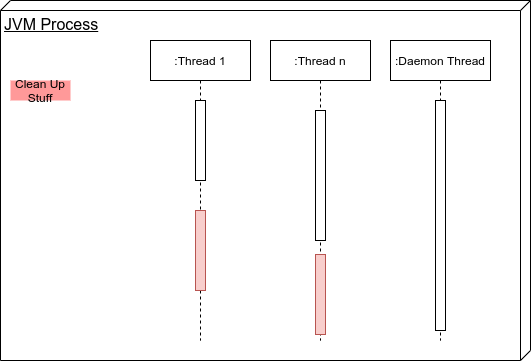

The diagram above was exported from draw.io. Its source (the exported page's mxGraphModel, read from the mxfile embedded in the PNG):
<mxGraphModel dx="774" dy="1208" grid="1" gridSize="10" guides="1" tooltips="1" connect="1" arrows="1" fold="1" page="1" pageScale="1" pageWidth="1169" pageHeight="827" math="0" shadow="0">
  <root>
    <mxCell id="0" />
    <mxCell id="1" parent="0" />
    <mxCell id="k9qg8ukaFyBwpf-Ns3Vs-27" value="&lt;font style=&quot;font-size: 16px&quot;&gt;JVM Process&lt;/font&gt;" style="verticalAlign=top;align=left;spacingTop=8;spacingLeft=2;spacingRight=12;shape=cube;size=10;direction=south;fontStyle=4;html=1;fillColor=none;" vertex="1" parent="1">
      <mxGeometry x="40" y="80" width="530" height="360" as="geometry" />
    </mxCell>
    <mxCell id="k9qg8ukaFyBwpf-Ns3Vs-13" value=":Thread 1" style="shape=umlLifeline;perimeter=lifelinePerimeter;whiteSpace=wrap;html=1;container=1;collapsible=0;recursiveResize=0;outlineConnect=0;" vertex="1" parent="1">
      <mxGeometry x="190" y="120" width="100" height="300" as="geometry" />
    </mxCell>
    <mxCell id="k9qg8ukaFyBwpf-Ns3Vs-16" value="" style="html=1;points=[];perimeter=orthogonalPerimeter;" vertex="1" parent="k9qg8ukaFyBwpf-Ns3Vs-13">
      <mxGeometry x="45" y="60" width="10" height="80" as="geometry" />
    </mxCell>
    <mxCell id="k9qg8ukaFyBwpf-Ns3Vs-22" value="" style="html=1;points=[];perimeter=orthogonalPerimeter;fillColor=#f8cecc;strokeColor=#b85450;" vertex="1" parent="k9qg8ukaFyBwpf-Ns3Vs-13">
      <mxGeometry x="45" y="170" width="10" height="80" as="geometry" />
    </mxCell>
    <mxCell id="k9qg8ukaFyBwpf-Ns3Vs-14" value=":Thread n" style="shape=umlLifeline;perimeter=lifelinePerimeter;whiteSpace=wrap;html=1;container=1;collapsible=0;recursiveResize=0;outlineConnect=0;" vertex="1" parent="1">
      <mxGeometry x="310" y="120" width="100" height="300" as="geometry" />
    </mxCell>
    <mxCell id="k9qg8ukaFyBwpf-Ns3Vs-17" value="" style="html=1;points=[];perimeter=orthogonalPerimeter;" vertex="1" parent="k9qg8ukaFyBwpf-Ns3Vs-14">
      <mxGeometry x="45" y="70" width="10" height="130" as="geometry" />
    </mxCell>
    <mxCell id="k9qg8ukaFyBwpf-Ns3Vs-25" value="" style="html=1;points=[];perimeter=orthogonalPerimeter;fillColor=#f8cecc;strokeColor=#b85450;" vertex="1" parent="k9qg8ukaFyBwpf-Ns3Vs-14">
      <mxGeometry x="45" y="214" width="10" height="80" as="geometry" />
    </mxCell>
    <mxCell id="k9qg8ukaFyBwpf-Ns3Vs-15" value=":Daemon Thread" style="shape=umlLifeline;perimeter=lifelinePerimeter;whiteSpace=wrap;html=1;container=1;collapsible=0;recursiveResize=0;outlineConnect=0;" vertex="1" parent="1">
      <mxGeometry x="430" y="120" width="100" height="300" as="geometry" />
    </mxCell>
    <mxCell id="k9qg8ukaFyBwpf-Ns3Vs-18" value="" style="html=1;points=[];perimeter=orthogonalPerimeter;" vertex="1" parent="k9qg8ukaFyBwpf-Ns3Vs-15">
      <mxGeometry x="45" y="60" width="10" height="230" as="geometry" />
    </mxCell>
    <mxCell id="k9qg8ukaFyBwpf-Ns3Vs-24" value="Clean Up Stuff" style="text;html=1;strokeColor=none;fillColor=#FF9999;align=center;verticalAlign=middle;whiteSpace=wrap;rounded=0;" vertex="1" parent="1">
      <mxGeometry x="50" y="160" width="60" height="20" as="geometry" />
    </mxCell>
  </root>
</mxGraphModel>